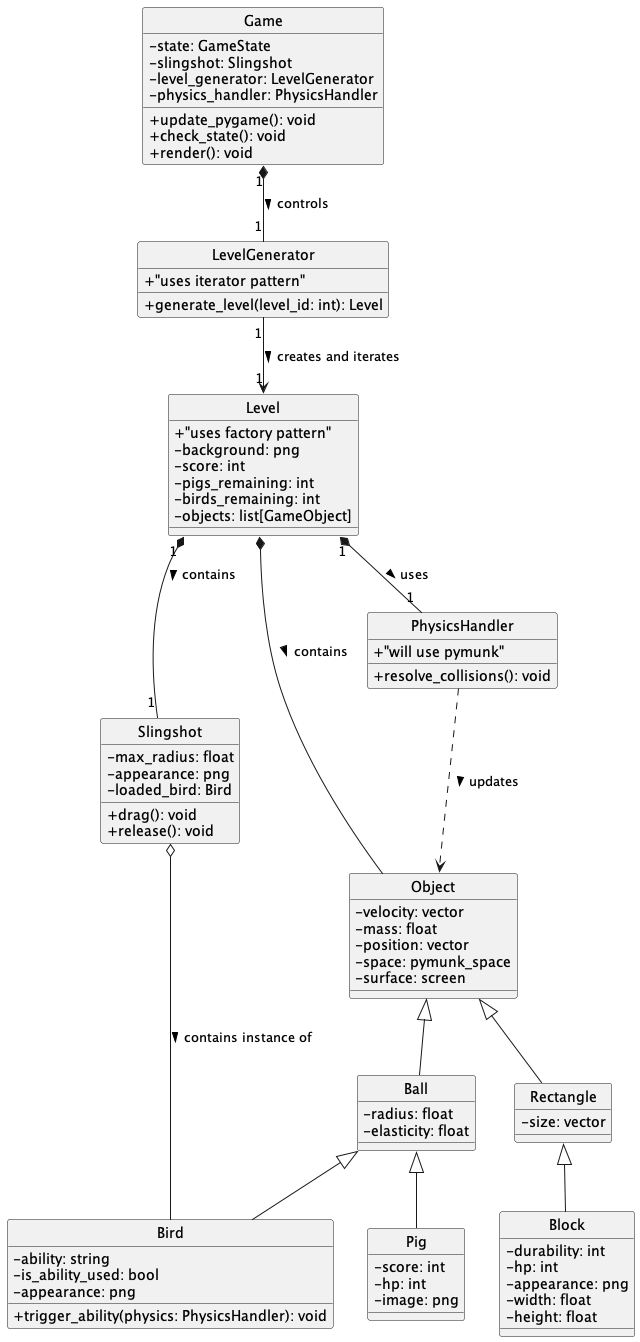

The diagram above was rendered by PlantUML. Its source (embedded in the PNG):
@startuml
skinparam classAttributeIconSize 0
skinparam monochrome true
hide circle


' --- Core Controllers (Lines 3-8) ---
class Game {
    - state: GameState
    - slingshot: Slingshot
    - level_generator: LevelGenerator
    - physics_handler: PhysicsHandler
    + update_pygame(): void
    + check_state(): void
    + render(): void
}

class Slingshot {
    - max_radius: float
    - appearance: png
    - loaded_bird: Bird
    + drag(): void
    + release(): void
}

class Object {

    - velocity: vector
    - mass: float
    - position: vector
    - space: pymunk_space
    - surface: screen
    
    
}

class Ball {

    -radius: float
    -elasticity: float
}

class Bird {
    
    - ability: string
    - is_ability_used: bool
    - appearance: png
    + trigger_ability(physics: PhysicsHandler): void
}

class Pig {
    - score: int
    - hp: int
    - image: png

}

class Rectangle {

    - size: vector
}
class Block {
    - durability: int
    - hp: int
    - appearance: png
    - width: float
    - height: float
}

class LevelGenerator {
    + "uses iterator pattern"
    + generate_level(level_id: int): Level
}

class Level {
    + "uses factory pattern"
    - background: png
    - score: int
    - pigs_remaining: int
    - birds_remaining: int
    - objects: list[GameObject]
}



' --- Physics Engine (Lines 19-22) ---
class PhysicsHandler {
    + "will use pymunk"
    
    + resolve_collisions(): void
}



' Game Control Flow
Game "1" *-- "1" LevelGenerator : controls >
LevelGenerator "1" --> "1" Level : creates and iterates >
Level "1" *-- "1" Slingshot : contains >
Slingshot o-- Bird : contains instance of >

' Physics Interactions
Level "1" *-- "1" PhysicsHandler : uses >
PhysicsHandler ..> Object : updates >
Level *-- Object : contains >

' Inheritance Tree
Object <|-- Ball
Object <|-- Rectangle


Ball <|-- Bird
Ball <|-- Pig
Rectangle <|-- Block


@enduml